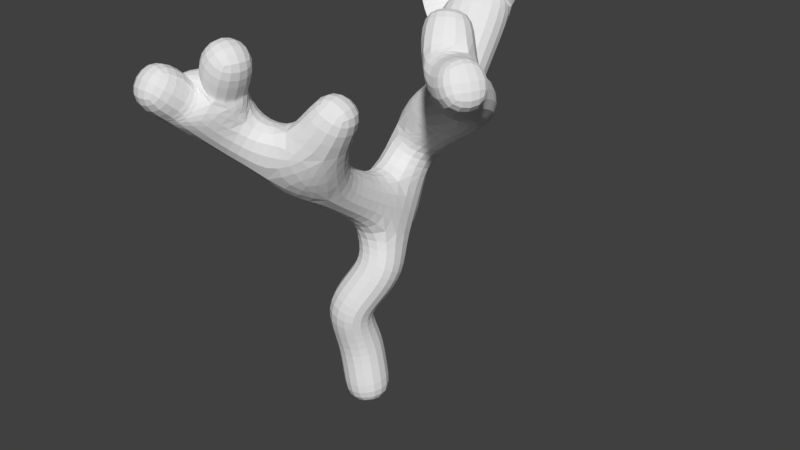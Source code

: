 # Source: arvore.blend  (saved by Blender 2.79.0; exported with 4.5.12 LTS)
import bpy
from mathutils import Matrix  # noqa: F401  (used for matrix-valued properties, if any)

bpy.ops.wm.read_factory_settings(use_empty=True)
scene = bpy.context.scene
scene.name = 'Scene'

# ---- collections
col_collection_1 = bpy.data.collections.new('Collection 1'); scene.collection.children.link(col_collection_1)

# ---- world
world_world = bpy.data.worlds.new('World'); scene.world = world_world
world_world.color = (0.05088, 0.05088, 0.05088)
world_world.use_sun_shadow = False
world_world.sun_shadow_jitter_overblur = 0.0
world_world.cycles.sampling_method = 'MANUAL'

# ---- meshes
me_cube_001 = bpy.data.meshes.new('Cube.001')
me_cube_001.from_pydata([(0.1155, 0.004764, -0.1378), (-0.02562, 0.01857, 0.6063), (-0.06077, -0.147, 1.001), (0.2101, 0.123, 1.512), (0.07981, 0.3633, 1.98), (0.09017, 0.7766, 2.655), (0.4065, 0.7965, 2.938), (1.14, 0.3011, 3.487), (1.267, -0.3329, 3.702), (1.104, -0.03436, 4.394), (1.748, -0.58, 4.015), (0.3804, 1.344, 3.589), (-0.2078, 1.63, 4.099), (0.3339, 1.964, 4.332), (0.1015, -0.8572, 2.863), (0.5812, -0.7733, 3.648), (-0.6114, -1.266, 3.328), (-0.6922, -1.944, 3.863), (-0.1496, -1.358, 4.13), (0.9725, 0.5081, 3.284)], [(0, 1), (1, 2), (2, 3), (3, 4), (4, 5), (5, 6), (19, 7), (7, 8), (8, 9), (8, 10), (6, 11), (11, 12), (11, 13), (4, 14), (14, 15), (14, 16), (16, 17), (16, 18), (6, 19)], [])
me_cube_001.use_remesh_preserve_volume = False
me_cube_001.use_remesh_preserve_attributes = False
me_cube_001.use_mirror_vertex_groups = False
me_cube_001.update()

# ---- objects
ob_cube = bpy.data.objects.new('Cube', me_cube_001)

# ---- transforms, parenting, visibility, modifiers, constraints
ob_cube.location = (0.0, 0.0, 0.0)
ob_cube.lineart.crease_threshold = 0.0
_m = ob_cube.modifiers.new('Skin', 'SKIN')
_m = ob_cube.modifiers.new('Subsurf', 'SUBSURF')
_m.uv_smooth = 'PRESERVE_CORNERS'
_m.quality = 2
_m.show_only_control_edges = False

# ---- collection membership
col_collection_1.objects.link(ob_cube)

# ---- scene / render settings (as saved in the file)
scene.frame_start = 1; scene.frame_end = 250; scene.frame_set(1)
scene.render.engine = 'BLENDER_EEVEE_NEXT'
scene.render.resolution_percentage = 50
scene.render.dither_intensity = 0.0
scene.cycles.use_denoising = False
scene.cycles.samples = 128
scene.cycles.sampling_pattern = 'TABULATED_SOBOL'
scene.cycles.use_adaptive_sampling = False
scene.cycles.use_light_tree = False
scene.cycles.blur_glossy = 0.0
scene.cycles.sample_clamp_indirect = 0.0
scene.view_settings.view_transform = 'Standard'
bpy.context.view_layer.update()

# ---- added for rendering (the .blend has no active camera and no usable light): camera, sun
cam_auto = bpy.data.cameras.new('AutoCamera')
cam_auto.lens = 50.0
cam_auto.sensor_width = 36.0
cam_auto.clip_end = 1000.0
ob_auto_camera = bpy.data.objects.new('AutoCamera', cam_auto)
scene.collection.objects.link(ob_auto_camera)
ob_auto_camera.location = (6.63858, -7.32472, 6.99778)
ob_auto_camera.rotation_euler = (1.09748, -7.21219e-08, 0.694738)
scene.camera = ob_auto_camera
light_auto_sun = bpy.data.lights.new('AutoSun', 'SUN')
light_auto_sun.energy = 3.0
light_auto_sun.angle = 0.0523599
ob_auto_sun = bpy.data.objects.new('AutoSun', light_auto_sun)
scene.collection.objects.link(ob_auto_sun)
ob_auto_sun.rotation_euler = (0.872665, 0.174533, 0.523599)
bpy.context.view_layer.update()
